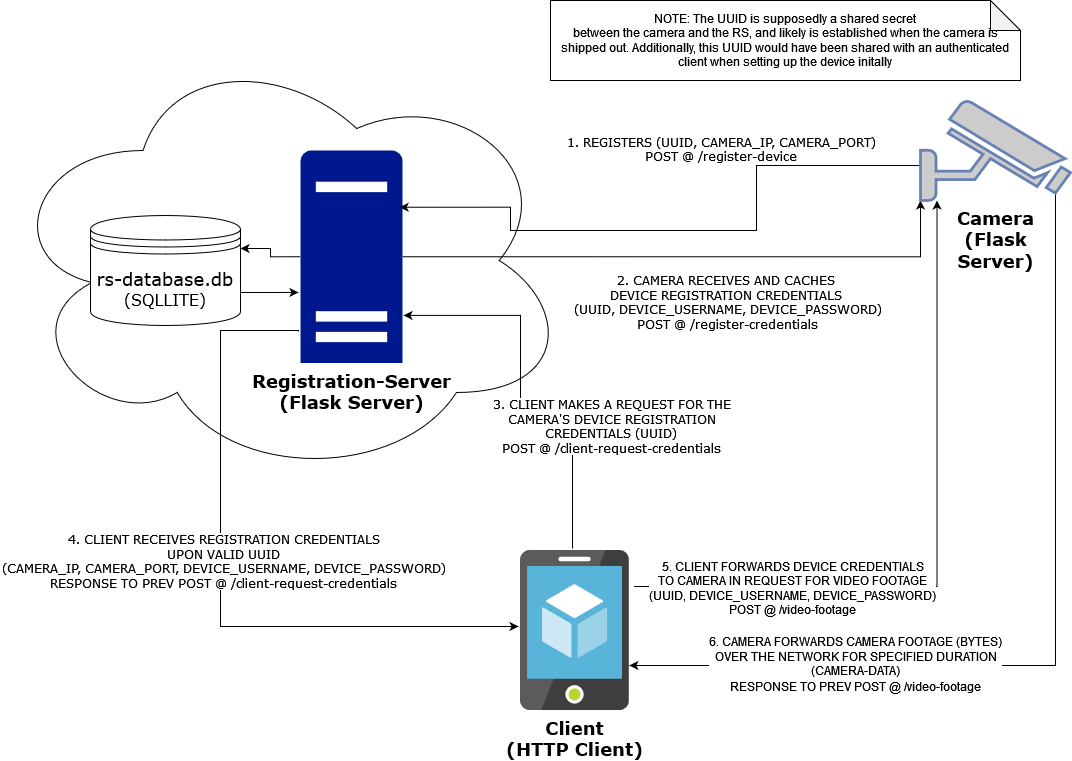

The diagram above was exported from draw.io. Its source (the exported page's mxGraphModel, read from the mxfile embedded in the PNG):
<mxGraphModel dx="2082" dy="1113" grid="1" gridSize="10" guides="1" tooltips="1" connect="1" arrows="1" fold="1" page="1" pageScale="1" pageWidth="850" pageHeight="1100" math="0" shadow="0">
  <root>
    <mxCell id="0" />
    <mxCell id="1" parent="0" />
    <mxCell id="w-UGT5W-yA9oB3sMpzFK-6" value="" style="ellipse;shape=cloud;whiteSpace=wrap;html=1;" vertex="1" parent="1">
      <mxGeometry x="-260" y="60" width="570" height="440" as="geometry" />
    </mxCell>
    <mxCell id="w-UGT5W-yA9oB3sMpzFK-24" style="edgeStyle=orthogonalEdgeStyle;rounded=0;orthogonalLoop=1;jettySize=auto;html=1;exitX=1;exitY=0.7;exitDx=0;exitDy=0;entryX=-0.02;entryY=0.668;entryDx=0;entryDy=0;entryPerimeter=0;" edge="1" parent="1" source="w-UGT5W-yA9oB3sMpzFK-2" target="w-UGT5W-yA9oB3sMpzFK-3">
      <mxGeometry relative="1" as="geometry" />
    </mxCell>
    <mxCell id="w-UGT5W-yA9oB3sMpzFK-2" value="&lt;div&gt;&lt;font style=&quot;font-size: 18px;&quot; face=&quot;Verdana&quot;&gt;rs-database.db&lt;br&gt;&lt;/font&gt;&lt;/div&gt;&lt;div&gt;&lt;font size=&quot;3&quot; face=&quot;Verdana&quot;&gt;(SQLLITE)&lt;/font&gt;&lt;/div&gt;" style="shape=datastore;whiteSpace=wrap;html=1;" vertex="1" parent="1">
      <mxGeometry x="-170" y="235" width="150" height="110" as="geometry" />
    </mxCell>
    <mxCell id="w-UGT5W-yA9oB3sMpzFK-13" style="edgeStyle=orthogonalEdgeStyle;rounded=0;orthogonalLoop=1;jettySize=auto;html=1;exitX=1;exitY=0.5;exitDx=0;exitDy=0;exitPerimeter=0;entryX=0;entryY=1;entryDx=0;entryDy=0;entryPerimeter=0;" edge="1" parent="1" source="w-UGT5W-yA9oB3sMpzFK-3" target="w-UGT5W-yA9oB3sMpzFK-7">
      <mxGeometry relative="1" as="geometry" />
    </mxCell>
    <mxCell id="w-UGT5W-yA9oB3sMpzFK-14" value="&lt;div&gt;&lt;font style=&quot;font-size: 12px;&quot; face=&quot;Verdana&quot;&gt;2. CAMERA RECEIVES AND CACHES&amp;nbsp;&lt;/font&gt;&lt;/div&gt;&lt;div&gt;&lt;font style=&quot;font-size: 12px;&quot; face=&quot;Verdana&quot;&gt;DEVICE REGISTRATION CREDENTIALS&amp;nbsp;&lt;/font&gt;&lt;/div&gt;&lt;div&gt;&lt;font style=&quot;font-size: 12px;&quot; face=&quot;Verdana&quot;&gt;(UUID, DEVICE_USERNAME, DEVICE_PASSWORD)&lt;/font&gt;&lt;/div&gt;&lt;div&gt;&lt;font style=&quot;font-size: 12px;&quot; face=&quot;Verdana&quot;&gt;POST @ /register-credentials&lt;br&gt;&lt;/font&gt;&lt;/div&gt;" style="edgeLabel;html=1;align=center;verticalAlign=middle;resizable=0;points=[];" vertex="1" connectable="0" parent="w-UGT5W-yA9oB3sMpzFK-13">
      <mxGeometry x="-0.182" y="-4" relative="1" as="geometry">
        <mxPoint x="90" y="41" as="offset" />
      </mxGeometry>
    </mxCell>
    <mxCell id="w-UGT5W-yA9oB3sMpzFK-21" style="edgeStyle=orthogonalEdgeStyle;rounded=0;orthogonalLoop=1;jettySize=auto;html=1;exitX=-0.02;exitY=0.852;exitDx=0;exitDy=0;exitPerimeter=0;entryX=-0.018;entryY=0.475;entryDx=0;entryDy=0;entryPerimeter=0;" edge="1" parent="1" source="w-UGT5W-yA9oB3sMpzFK-3" target="w-UGT5W-yA9oB3sMpzFK-8">
      <mxGeometry relative="1" as="geometry">
        <Array as="points">
          <mxPoint x="38" y="350" />
          <mxPoint x="-40" y="350" />
          <mxPoint x="-40" y="646" />
        </Array>
      </mxGeometry>
    </mxCell>
    <mxCell id="w-UGT5W-yA9oB3sMpzFK-22" value="&lt;div&gt;&lt;font style=&quot;font-size: 12px;&quot; face=&quot;Verdana&quot;&gt;4. CLIENT RECEIVES REGISTRATION CREDENTIALS&lt;/font&gt;&lt;/div&gt;&lt;div&gt;&lt;font style=&quot;font-size: 12px;&quot; face=&quot;Verdana&quot;&gt;UPON VALID UUID&lt;/font&gt;&lt;/div&gt;&lt;div&gt;&lt;font style=&quot;font-size: 12px;&quot; face=&quot;Verdana&quot;&gt;(CAMERA_IP, CAMERA_PORT, DEVICE_USERNAME, DEVICE_PASSWORD)&lt;/font&gt;&lt;/div&gt;&lt;div&gt;&lt;font style=&quot;font-size: 12px;&quot; face=&quot;Verdana&quot;&gt;RESPONSE TO PREV POST @ /client-request-credentials&lt;/font&gt;&lt;br&gt;&lt;/div&gt;" style="edgeLabel;html=1;align=center;verticalAlign=middle;resizable=0;points=[];" vertex="1" connectable="0" parent="w-UGT5W-yA9oB3sMpzFK-21">
      <mxGeometry x="-0.0787" y="2" relative="1" as="geometry">
        <mxPoint as="offset" />
      </mxGeometry>
    </mxCell>
    <mxCell id="w-UGT5W-yA9oB3sMpzFK-23" style="edgeStyle=orthogonalEdgeStyle;rounded=0;orthogonalLoop=1;jettySize=auto;html=1;exitX=0;exitY=0.5;exitDx=0;exitDy=0;exitPerimeter=0;entryX=1;entryY=0.3;entryDx=0;entryDy=0;" edge="1" parent="1" source="w-UGT5W-yA9oB3sMpzFK-3" target="w-UGT5W-yA9oB3sMpzFK-2">
      <mxGeometry relative="1" as="geometry" />
    </mxCell>
    <mxCell id="w-UGT5W-yA9oB3sMpzFK-3" value="&lt;div&gt;&lt;b&gt;&lt;font style=&quot;font-size: 18px;&quot; face=&quot;Verdana&quot;&gt;Registration-Server&lt;/font&gt;&lt;/b&gt;&lt;/div&gt;&lt;div&gt;&lt;b&gt;&lt;font style=&quot;font-size: 18px;&quot; face=&quot;Verdana&quot;&gt;(Flask Server)&lt;br&gt;&lt;/font&gt;&lt;/b&gt;&lt;/div&gt;" style="sketch=0;aspect=fixed;pointerEvents=1;shadow=0;dashed=0;html=1;strokeColor=none;labelPosition=center;verticalLabelPosition=bottom;verticalAlign=top;align=center;fillColor=#00188D;shape=mxgraph.mscae.enterprise.server_generic" vertex="1" parent="1">
      <mxGeometry x="40" y="170" width="102" height="212.5" as="geometry" />
    </mxCell>
    <mxCell id="w-UGT5W-yA9oB3sMpzFK-11" style="edgeStyle=orthogonalEdgeStyle;rounded=0;orthogonalLoop=1;jettySize=auto;html=1;exitX=0;exitY=0.5;exitDx=0;exitDy=0;exitPerimeter=0;entryX=0.972;entryY=0.267;entryDx=0;entryDy=0;entryPerimeter=0;" edge="1" parent="1" source="w-UGT5W-yA9oB3sMpzFK-7" target="w-UGT5W-yA9oB3sMpzFK-3">
      <mxGeometry relative="1" as="geometry">
        <Array as="points">
          <mxPoint x="496" y="185" />
          <mxPoint x="496" y="250" />
          <mxPoint x="250" y="250" />
          <mxPoint x="250" y="227" />
        </Array>
      </mxGeometry>
    </mxCell>
    <mxCell id="w-UGT5W-yA9oB3sMpzFK-12" value="&lt;div&gt;&lt;font style=&quot;font-size: 12px;&quot; face=&quot;Verdana&quot;&gt;1. REGISTERS (UUID, CAMERA_IP, CAMERA_PORT)&lt;/font&gt;&lt;/div&gt;&lt;div&gt;&lt;font style=&quot;font-size: 12px;&quot; face=&quot;Verdana&quot;&gt;POST @ /register-device&lt;br&gt;&lt;/font&gt;&lt;/div&gt;" style="edgeLabel;html=1;align=center;verticalAlign=middle;resizable=0;points=[];" vertex="1" connectable="0" parent="w-UGT5W-yA9oB3sMpzFK-11">
      <mxGeometry x="-0.3166" y="-1" relative="1" as="geometry">
        <mxPoint x="-35" y="-51" as="offset" />
      </mxGeometry>
    </mxCell>
    <mxCell id="w-UGT5W-yA9oB3sMpzFK-26" style="edgeStyle=orthogonalEdgeStyle;rounded=0;orthogonalLoop=1;jettySize=auto;html=1;exitX=0.9;exitY=0.93;exitDx=0;exitDy=0;exitPerimeter=0;" edge="1" parent="1" source="w-UGT5W-yA9oB3sMpzFK-7" target="w-UGT5W-yA9oB3sMpzFK-8">
      <mxGeometry relative="1" as="geometry">
        <Array as="points">
          <mxPoint x="795" y="685" />
        </Array>
      </mxGeometry>
    </mxCell>
    <mxCell id="w-UGT5W-yA9oB3sMpzFK-29" value="&lt;div&gt;&lt;font style=&quot;font-size: 12px;&quot;&gt;6. CAMERA FORWARDS CAMERA FOOTAGE (BYTES)&lt;/font&gt;&lt;/div&gt;&lt;div&gt;&lt;font style=&quot;font-size: 12px;&quot;&gt;OVER THE NETWORK FOR SPECIFIED DURATION&lt;/font&gt;&lt;/div&gt;&lt;div&gt;&lt;font style=&quot;font-size: 12px;&quot;&gt;(CAMERA-DATA)&lt;/font&gt;&lt;/div&gt;&lt;div&gt;&lt;sub&gt;&lt;font style=&quot;font-size: 12px;&quot;&gt;RESPONSE TO PREV POST @ /video-footage&lt;/font&gt;&lt;/sub&gt;&lt;br&gt;&lt;/div&gt;" style="edgeLabel;html=1;align=center;verticalAlign=middle;resizable=0;points=[];" vertex="1" connectable="0" parent="w-UGT5W-yA9oB3sMpzFK-26">
      <mxGeometry x="0.4986" y="-2" relative="1" as="geometry">
        <mxPoint as="offset" />
      </mxGeometry>
    </mxCell>
    <mxCell id="w-UGT5W-yA9oB3sMpzFK-7" value="&lt;div&gt;&lt;b&gt;&lt;font style=&quot;font-size: 18px;&quot; face=&quot;Verdana&quot; color=&quot;#000000&quot;&gt;Camera&lt;/font&gt;&lt;/b&gt;&lt;/div&gt;&lt;div&gt;&lt;b&gt;&lt;font style=&quot;font-size: 18px;&quot; face=&quot;Verdana&quot; color=&quot;#000000&quot;&gt;(Flask&lt;/font&gt;&lt;/b&gt;&lt;/div&gt;&lt;div&gt;&lt;b&gt;&lt;font style=&quot;font-size: 18px;&quot; face=&quot;Verdana&quot; color=&quot;#000000&quot;&gt;Server)&lt;br&gt;&lt;/font&gt;&lt;/b&gt;&lt;/div&gt;" style="fontColor=#0066CC;verticalAlign=top;verticalLabelPosition=bottom;labelPosition=center;align=center;html=1;outlineConnect=0;fillColor=#CCCCCC;strokeColor=#6881B3;gradientColor=none;gradientDirection=north;strokeWidth=2;shape=mxgraph.networks.security_camera;" vertex="1" parent="1">
      <mxGeometry x="660" y="120" width="150" height="100" as="geometry" />
    </mxCell>
    <mxCell id="w-UGT5W-yA9oB3sMpzFK-18" style="edgeStyle=orthogonalEdgeStyle;rounded=0;orthogonalLoop=1;jettySize=auto;html=1;entryX=1.01;entryY=0.776;entryDx=0;entryDy=0;entryPerimeter=0;exitX=0.478;exitY=-0.012;exitDx=0;exitDy=0;exitPerimeter=0;" edge="1" parent="1" source="w-UGT5W-yA9oB3sMpzFK-8" target="w-UGT5W-yA9oB3sMpzFK-3">
      <mxGeometry relative="1" as="geometry">
        <Array as="points">
          <mxPoint x="312" y="460" />
          <mxPoint x="260" y="460" />
          <mxPoint x="260" y="335" />
        </Array>
      </mxGeometry>
    </mxCell>
    <mxCell id="w-UGT5W-yA9oB3sMpzFK-19" value="&lt;div&gt;&lt;font style=&quot;font-size: 12px;&quot; face=&quot;Verdana&quot;&gt;3. CLIENT MAKES A REQUEST FOR THE&lt;/font&gt;&lt;/div&gt;&lt;div&gt;&lt;font style=&quot;font-size: 12px;&quot; face=&quot;Verdana&quot;&gt;CAMERA'S DEVICE REGISTRATION&lt;/font&gt;&lt;/div&gt;&lt;div&gt;&lt;font style=&quot;font-size: 12px;&quot; face=&quot;Verdana&quot;&gt;CREDENTIALS (UUID) &lt;br&gt;&lt;/font&gt;&lt;/div&gt;&lt;div&gt;&lt;font style=&quot;font-size: 12px;&quot; face=&quot;Verdana&quot;&gt;POST @ /client-request-credentials&lt;br&gt; &lt;/font&gt;&lt;/div&gt;" style="edgeLabel;html=1;align=center;verticalAlign=middle;resizable=0;points=[];" vertex="1" connectable="0" parent="w-UGT5W-yA9oB3sMpzFK-18">
      <mxGeometry x="-0.095" y="-2" relative="1" as="geometry">
        <mxPoint x="88" y="7" as="offset" />
      </mxGeometry>
    </mxCell>
    <mxCell id="w-UGT5W-yA9oB3sMpzFK-25" style="edgeStyle=orthogonalEdgeStyle;rounded=0;orthogonalLoop=1;jettySize=auto;html=1;exitX=0.983;exitY=0.225;exitDx=0;exitDy=0;exitPerimeter=0;" edge="1" parent="1">
      <mxGeometry relative="1" as="geometry">
        <mxPoint x="373.47040000000015" y="606" as="sourcePoint" />
        <mxPoint x="676.52" y="220" as="targetPoint" />
        <Array as="points">
          <mxPoint x="676.52" y="606" />
        </Array>
      </mxGeometry>
    </mxCell>
    <mxCell id="w-UGT5W-yA9oB3sMpzFK-28" value="&lt;div&gt;&lt;font style=&quot;font-size: 12px;&quot;&gt;5. CLIENT FORWARDS DEVICE CREDENTIALS&lt;/font&gt;&lt;/div&gt;&lt;div&gt;&lt;font style=&quot;font-size: 12px;&quot;&gt;TO CAMERA IN REQUEST FOR VIDEO FOOTAGE&lt;/font&gt;&lt;/div&gt;&lt;div&gt;&lt;font style=&quot;font-size: 12px;&quot;&gt;(UUID, DEVICE_USERNAME, DEVICE_PASSWORD)&lt;/font&gt;&lt;/div&gt;&lt;div&gt;&lt;font style=&quot;font-size: 12px;&quot;&gt;POST @ /video-footage&lt;/font&gt;&lt;br&gt;&lt;/div&gt;" style="edgeLabel;html=1;align=center;verticalAlign=middle;resizable=0;points=[];" vertex="1" connectable="0" parent="w-UGT5W-yA9oB3sMpzFK-25">
      <mxGeometry x="-0.5761" y="-1" relative="1" as="geometry">
        <mxPoint x="12" as="offset" />
      </mxGeometry>
    </mxCell>
    <mxCell id="w-UGT5W-yA9oB3sMpzFK-8" value="&lt;div&gt;&lt;font style=&quot;font-size: 18px;&quot; face=&quot;Verdana&quot;&gt;&lt;b&gt;Client&lt;/b&gt;&lt;br&gt;&lt;/font&gt;&lt;/div&gt;&lt;div&gt;&lt;font style=&quot;font-size: 18px;&quot; face=&quot;Verdana&quot;&gt;&lt;b&gt;(HTTP Client)&lt;br&gt;&lt;/b&gt;&lt;/font&gt;&lt;/div&gt;" style="image;sketch=0;aspect=fixed;html=1;points=[];align=center;fontSize=12;image=img/lib/mscae/App_Service_Mobile_App.svg;" vertex="1" parent="1">
      <mxGeometry x="260.00000000000006" y="570" width="108.8" height="160" as="geometry" />
    </mxCell>
    <mxCell id="w-UGT5W-yA9oB3sMpzFK-16" value="&lt;div&gt;NOTE: The UUID is supposedly a shared secret&lt;/div&gt;&lt;div&gt;between the camera and the RS, and likely is established when the camera is shipped out. Additionally, this UUID would have been shared with an authenticated &lt;br&gt;&lt;/div&gt;&lt;div&gt;client when setting up the device initally&lt;br&gt;&lt;/div&gt;" style="shape=note;whiteSpace=wrap;html=1;backgroundOutline=1;darkOpacity=0.05;" vertex="1" parent="1">
      <mxGeometry x="290" y="20" width="470" height="80" as="geometry" />
    </mxCell>
  </root>
</mxGraphModel>